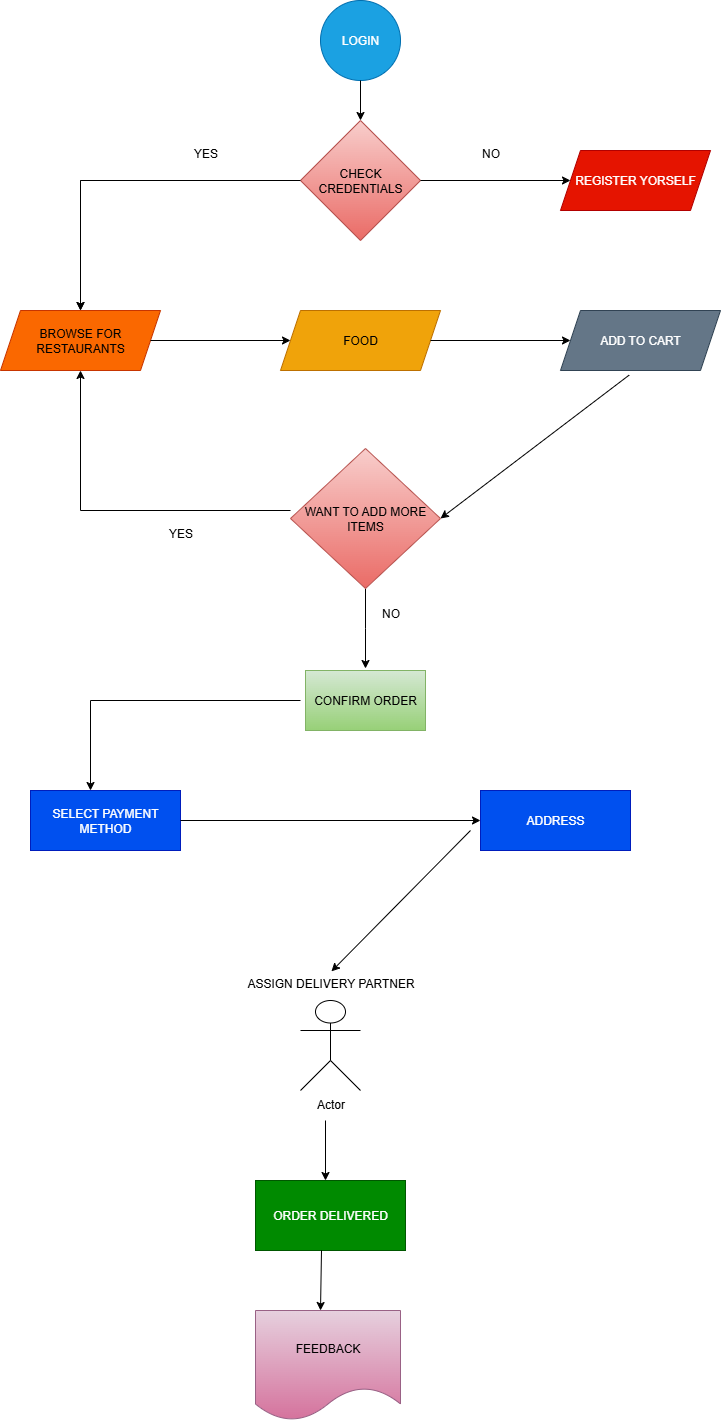

The diagram above was exported from draw.io. Its source (the exported page's mxGraphModel, read from the mxfile embedded in the PNG):
<mxGraphModel dx="2977" dy="1606" grid="1" gridSize="10" guides="1" tooltips="1" connect="1" arrows="1" fold="1" page="1" pageScale="1" pageWidth="850" pageHeight="1100" math="0" shadow="0">
  <root>
    <mxCell id="0" />
    <mxCell id="1" parent="0" />
    <mxCell id="ft7XO2CbEqPZUDIRLAu9-1" value="LOGIN" style="ellipse;whiteSpace=wrap;html=1;aspect=fixed;fillColor=#1ba1e2;fontColor=#ffffff;strokeColor=#006EAF;" vertex="1" parent="1">
      <mxGeometry x="360" y="10" width="80" height="80" as="geometry" />
    </mxCell>
    <mxCell id="ft7XO2CbEqPZUDIRLAu9-2" value="CHECK CREDENTIALS" style="rhombus;whiteSpace=wrap;html=1;fillColor=#f8cecc;gradientColor=#ea6b66;strokeColor=#b85450;" vertex="1" parent="1">
      <mxGeometry x="340" y="130" width="120" height="120" as="geometry" />
    </mxCell>
    <mxCell id="ft7XO2CbEqPZUDIRLAu9-6" value="REGISTER YORSELF" style="shape=parallelogram;perimeter=parallelogramPerimeter;whiteSpace=wrap;html=1;fixedSize=1;fillColor=#e51400;fontColor=#ffffff;strokeColor=#B20000;" vertex="1" parent="1">
      <mxGeometry x="600" y="160" width="150" height="60" as="geometry" />
    </mxCell>
    <mxCell id="ft7XO2CbEqPZUDIRLAu9-7" value="FOOD" style="shape=parallelogram;perimeter=parallelogramPerimeter;whiteSpace=wrap;html=1;fixedSize=1;fillColor=#f0a30a;fontColor=#000000;strokeColor=#BD7000;" vertex="1" parent="1">
      <mxGeometry x="320" y="320" width="160" height="60" as="geometry" />
    </mxCell>
    <mxCell id="ft7XO2CbEqPZUDIRLAu9-8" value="BROWSE FOR RESTAURANTS" style="shape=parallelogram;perimeter=parallelogramPerimeter;whiteSpace=wrap;html=1;fixedSize=1;fillColor=#fa6800;fontColor=#000000;strokeColor=#C73500;" vertex="1" parent="1">
      <mxGeometry x="40" y="320" width="160" height="60" as="geometry" />
    </mxCell>
    <mxCell id="ft7XO2CbEqPZUDIRLAu9-9" value="ADD TO CART" style="shape=parallelogram;perimeter=parallelogramPerimeter;whiteSpace=wrap;html=1;fixedSize=1;fillColor=#647687;fontColor=#ffffff;strokeColor=#314354;" vertex="1" parent="1">
      <mxGeometry x="600" y="320" width="160" height="60" as="geometry" />
    </mxCell>
    <mxCell id="ft7XO2CbEqPZUDIRLAu9-51" value="" style="edgeStyle=orthogonalEdgeStyle;rounded=0;orthogonalLoop=1;jettySize=auto;html=1;" edge="1" parent="1" source="ft7XO2CbEqPZUDIRLAu9-11">
      <mxGeometry relative="1" as="geometry">
        <mxPoint x="405" y="678" as="targetPoint" />
      </mxGeometry>
    </mxCell>
    <mxCell id="ft7XO2CbEqPZUDIRLAu9-11" value="WANT TO ADD MORE ITEMS" style="rhombus;whiteSpace=wrap;html=1;fillColor=#f8cecc;strokeColor=#b85450;gradientColor=#ea6b66;" vertex="1" parent="1">
      <mxGeometry x="330" y="458" width="150" height="140" as="geometry" />
    </mxCell>
    <mxCell id="ft7XO2CbEqPZUDIRLAu9-12" value="SELECT PAYMENT METHOD" style="rounded=0;whiteSpace=wrap;html=1;fillColor=#0050ef;fontColor=#ffffff;strokeColor=#001DBC;" vertex="1" parent="1">
      <mxGeometry x="70" y="800" width="150" height="60" as="geometry" />
    </mxCell>
    <mxCell id="ft7XO2CbEqPZUDIRLAu9-13" value="ADDRESS" style="rounded=0;whiteSpace=wrap;html=1;fillColor=#0050ef;fontColor=#ffffff;strokeColor=#001DBC;" vertex="1" parent="1">
      <mxGeometry x="520" y="800" width="150" height="60" as="geometry" />
    </mxCell>
    <mxCell id="ft7XO2CbEqPZUDIRLAu9-14" value="Actor" style="shape=umlActor;verticalLabelPosition=bottom;verticalAlign=top;html=1;outlineConnect=0;direction=east;" vertex="1" parent="1">
      <mxGeometry x="340" y="1010" width="60" height="90" as="geometry" />
    </mxCell>
    <mxCell id="ft7XO2CbEqPZUDIRLAu9-15" value="FEEDBACK" style="shape=document;whiteSpace=wrap;html=1;boundedLbl=1;fillColor=#e6d0de;strokeColor=#996185;gradientColor=#d5739d;" vertex="1" parent="1">
      <mxGeometry x="295" y="1320" width="145" height="110" as="geometry" />
    </mxCell>
    <mxCell id="ft7XO2CbEqPZUDIRLAu9-30" value="" style="edgeStyle=none;orthogonalLoop=1;jettySize=auto;html=1;rounded=0;entryX=0.5;entryY=0;entryDx=0;entryDy=0;" edge="1" parent="1" target="ft7XO2CbEqPZUDIRLAu9-8">
      <mxGeometry width="100" relative="1" as="geometry">
        <mxPoint x="120" y="190" as="sourcePoint" />
        <mxPoint x="180" y="180" as="targetPoint" />
        <Array as="points" />
      </mxGeometry>
    </mxCell>
    <mxCell id="ft7XO2CbEqPZUDIRLAu9-32" value="" style="edgeStyle=none;orthogonalLoop=1;jettySize=auto;html=1;rounded=0;entryX=0.5;entryY=0;entryDx=0;entryDy=0;exitX=0;exitY=0.5;exitDx=0;exitDy=0;" edge="1" parent="1" source="ft7XO2CbEqPZUDIRLAu9-2" target="ft7XO2CbEqPZUDIRLAu9-8">
      <mxGeometry width="100" relative="1" as="geometry">
        <mxPoint x="210" y="180" as="sourcePoint" />
        <mxPoint x="310" y="180" as="targetPoint" />
        <Array as="points">
          <mxPoint x="120" y="190" />
        </Array>
      </mxGeometry>
    </mxCell>
    <mxCell id="ft7XO2CbEqPZUDIRLAu9-33" value="" style="edgeStyle=none;orthogonalLoop=1;jettySize=auto;html=1;rounded=0;entryX=0;entryY=0.5;entryDx=0;entryDy=0;" edge="1" parent="1" target="ft7XO2CbEqPZUDIRLAu9-6">
      <mxGeometry width="100" relative="1" as="geometry">
        <mxPoint x="460" y="190" as="sourcePoint" />
        <mxPoint x="560" y="190" as="targetPoint" />
        <Array as="points" />
      </mxGeometry>
    </mxCell>
    <mxCell id="ft7XO2CbEqPZUDIRLAu9-34" value="" style="edgeStyle=none;orthogonalLoop=1;jettySize=auto;html=1;rounded=0;exitX=1;exitY=0.5;exitDx=0;exitDy=0;entryX=0;entryY=0.5;entryDx=0;entryDy=0;" edge="1" parent="1" source="ft7XO2CbEqPZUDIRLAu9-8" target="ft7XO2CbEqPZUDIRLAu9-7">
      <mxGeometry width="100" relative="1" as="geometry">
        <mxPoint x="210" y="350" as="sourcePoint" />
        <mxPoint x="310" y="350" as="targetPoint" />
        <Array as="points" />
      </mxGeometry>
    </mxCell>
    <mxCell id="ft7XO2CbEqPZUDIRLAu9-35" value="" style="edgeStyle=none;orthogonalLoop=1;jettySize=auto;html=1;rounded=0;exitX=1;exitY=0.5;exitDx=0;exitDy=0;entryX=0;entryY=0.5;entryDx=0;entryDy=0;" edge="1" parent="1" source="ft7XO2CbEqPZUDIRLAu9-7" target="ft7XO2CbEqPZUDIRLAu9-9">
      <mxGeometry width="100" relative="1" as="geometry">
        <mxPoint x="490" y="350" as="sourcePoint" />
        <mxPoint x="590" y="350" as="targetPoint" />
        <Array as="points" />
      </mxGeometry>
    </mxCell>
    <mxCell id="ft7XO2CbEqPZUDIRLAu9-36" value="" style="endArrow=classic;html=1;rounded=0;entryX=1;entryY=0.5;entryDx=0;entryDy=0;exitX=0.429;exitY=1.077;exitDx=0;exitDy=0;exitPerimeter=0;" edge="1" parent="1" source="ft7XO2CbEqPZUDIRLAu9-9" target="ft7XO2CbEqPZUDIRLAu9-11">
      <mxGeometry width="50" height="50" relative="1" as="geometry">
        <mxPoint x="490" y="540" as="sourcePoint" />
        <mxPoint x="480" y="490" as="targetPoint" />
      </mxGeometry>
    </mxCell>
    <mxCell id="ft7XO2CbEqPZUDIRLAu9-37" value="YES" style="text;html=1;align=center;verticalAlign=middle;resizable=0;points=[];autosize=1;strokeColor=none;fillColor=none;" vertex="1" parent="1">
      <mxGeometry x="220" y="148" width="50" height="30" as="geometry" />
    </mxCell>
    <mxCell id="ft7XO2CbEqPZUDIRLAu9-38" value="NO" style="text;html=1;align=center;verticalAlign=middle;resizable=0;points=[];autosize=1;strokeColor=none;fillColor=none;" vertex="1" parent="1">
      <mxGeometry x="510" y="148" width="40" height="30" as="geometry" />
    </mxCell>
    <mxCell id="ft7XO2CbEqPZUDIRLAu9-39" value="" style="edgeStyle=none;orthogonalLoop=1;jettySize=auto;html=1;rounded=0;entryX=0.5;entryY=1;entryDx=0;entryDy=0;exitX=0;exitY=0.5;exitDx=0;exitDy=0;" edge="1" parent="1" target="ft7XO2CbEqPZUDIRLAu9-8">
      <mxGeometry width="100" relative="1" as="geometry">
        <mxPoint x="330" y="520" as="sourcePoint" />
        <mxPoint x="270" y="520" as="targetPoint" />
        <Array as="points">
          <mxPoint x="120" y="520" />
        </Array>
      </mxGeometry>
    </mxCell>
    <mxCell id="ft7XO2CbEqPZUDIRLAu9-40" value="YES" style="text;html=1;align=center;verticalAlign=middle;resizable=0;points=[];autosize=1;strokeColor=none;fillColor=none;" vertex="1" parent="1">
      <mxGeometry x="195" y="528" width="50" height="30" as="geometry" />
    </mxCell>
    <mxCell id="ft7XO2CbEqPZUDIRLAu9-44" value="" style="edgeStyle=none;orthogonalLoop=1;jettySize=auto;html=1;rounded=0;" edge="1" parent="1">
      <mxGeometry width="100" relative="1" as="geometry">
        <mxPoint x="340" y="710" as="sourcePoint" />
        <mxPoint x="130" y="800" as="targetPoint" />
        <Array as="points">
          <mxPoint x="130" y="710" />
        </Array>
      </mxGeometry>
    </mxCell>
    <mxCell id="ft7XO2CbEqPZUDIRLAu9-48" value="" style="endArrow=classic;html=1;rounded=0;exitX=1;exitY=0.5;exitDx=0;exitDy=0;entryX=0;entryY=0.5;entryDx=0;entryDy=0;" edge="1" parent="1" source="ft7XO2CbEqPZUDIRLAu9-12" target="ft7XO2CbEqPZUDIRLAu9-13">
      <mxGeometry width="50" height="50" relative="1" as="geometry">
        <mxPoint x="460" y="780" as="sourcePoint" />
        <mxPoint x="510" y="730" as="targetPoint" />
      </mxGeometry>
    </mxCell>
    <mxCell id="ft7XO2CbEqPZUDIRLAu9-52" value="CONFIRM ORDER" style="rounded=0;whiteSpace=wrap;html=1;fillColor=#d5e8d4;gradientColor=#97d077;strokeColor=#82b366;" vertex="1" parent="1">
      <mxGeometry x="345" y="680" width="120" height="60" as="geometry" />
    </mxCell>
    <mxCell id="ft7XO2CbEqPZUDIRLAu9-56" value="ASSIGN DELIVERY PARTNER&lt;div&gt;&lt;br&gt;&lt;/div&gt;" style="text;html=1;align=center;verticalAlign=middle;resizable=0;points=[];autosize=1;strokeColor=none;fillColor=none;" vertex="1" parent="1">
      <mxGeometry x="275" y="980" width="190" height="40" as="geometry" />
    </mxCell>
    <mxCell id="ft7XO2CbEqPZUDIRLAu9-57" value="" style="edgeStyle=none;orthogonalLoop=1;jettySize=auto;html=1;rounded=0;entryX=0.505;entryY=0.022;entryDx=0;entryDy=0;entryPerimeter=0;" edge="1" parent="1" target="ft7XO2CbEqPZUDIRLAu9-56">
      <mxGeometry width="100" relative="1" as="geometry">
        <mxPoint x="510" y="840" as="sourcePoint" />
        <mxPoint x="480" y="920" as="targetPoint" />
        <Array as="points" />
      </mxGeometry>
    </mxCell>
    <mxCell id="ft7XO2CbEqPZUDIRLAu9-58" value="NO" style="text;html=1;align=center;verticalAlign=middle;resizable=0;points=[];autosize=1;strokeColor=none;fillColor=none;" vertex="1" parent="1">
      <mxGeometry x="410" y="608" width="40" height="30" as="geometry" />
    </mxCell>
    <mxCell id="ft7XO2CbEqPZUDIRLAu9-59" value="" style="edgeStyle=none;orthogonalLoop=1;jettySize=auto;html=1;rounded=0;entryX=0.5;entryY=0;entryDx=0;entryDy=0;exitX=0.5;exitY=1;exitDx=0;exitDy=0;" edge="1" parent="1" source="ft7XO2CbEqPZUDIRLAu9-1" target="ft7XO2CbEqPZUDIRLAu9-2">
      <mxGeometry width="100" relative="1" as="geometry">
        <mxPoint x="370" y="110" as="sourcePoint" />
        <mxPoint x="470" y="110" as="targetPoint" />
        <Array as="points" />
      </mxGeometry>
    </mxCell>
    <mxCell id="ft7XO2CbEqPZUDIRLAu9-60" value="ORDER DELIVERED" style="rounded=0;whiteSpace=wrap;html=1;fillColor=#008a00;fontColor=#ffffff;strokeColor=#005700;" vertex="1" parent="1">
      <mxGeometry x="295" y="1190" width="150" height="70" as="geometry" />
    </mxCell>
    <mxCell id="ft7XO2CbEqPZUDIRLAu9-61" value="" style="edgeStyle=none;orthogonalLoop=1;jettySize=auto;html=1;rounded=0;" edge="1" parent="1">
      <mxGeometry width="100" relative="1" as="geometry">
        <mxPoint x="365" y="1130" as="sourcePoint" />
        <mxPoint x="365" y="1190" as="targetPoint" />
        <Array as="points" />
      </mxGeometry>
    </mxCell>
    <mxCell id="ft7XO2CbEqPZUDIRLAu9-62" value="" style="edgeStyle=none;orthogonalLoop=1;jettySize=auto;html=1;rounded=0;exitX=0.44;exitY=0.997;exitDx=0;exitDy=0;exitPerimeter=0;" edge="1" parent="1" source="ft7XO2CbEqPZUDIRLAu9-60">
      <mxGeometry width="100" relative="1" as="geometry">
        <mxPoint x="300" y="1360" as="sourcePoint" />
        <mxPoint x="360" y="1320" as="targetPoint" />
        <Array as="points" />
      </mxGeometry>
    </mxCell>
  </root>
</mxGraphModel>